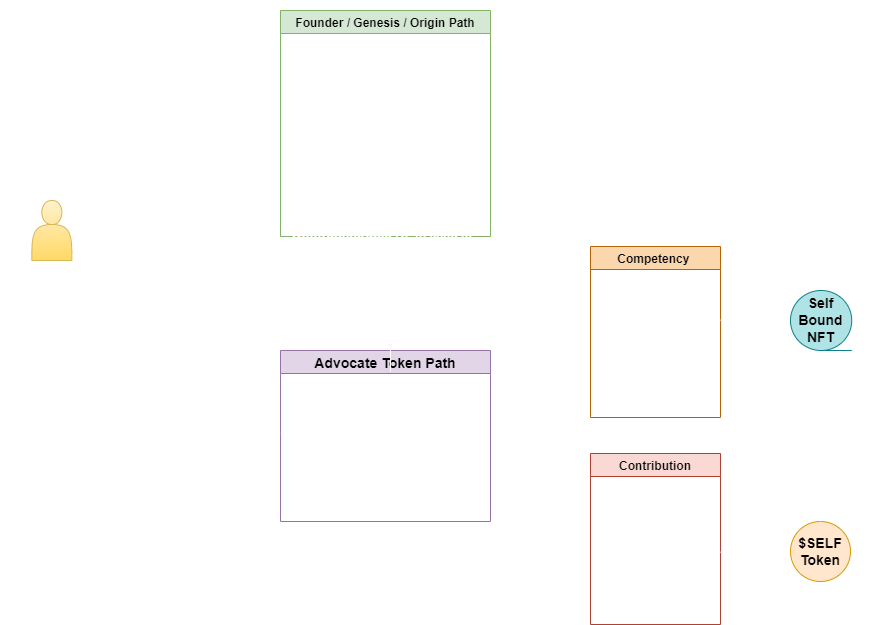

The diagram above was exported from draw.io. Its source (the exported page's mxGraphModel, read from the mxfile embedded in the PNG):
<mxGraphModel dx="1718" dy="885" grid="1" gridSize="10" guides="1" tooltips="1" connect="1" arrows="1" fold="1" page="1" pageScale="1" pageWidth="925" pageHeight="650" math="0" shadow="0">
  <root>
    <mxCell id="0" />
    <mxCell id="1" parent="0" />
    <mxCell id="6SEdUfDA2xt_wmEGRsdp-2" value="&lt;h1&gt;SpiritDAO&lt;br&gt;Member Journey&lt;/h1&gt;" style="text;html=1;strokeColor=none;fillColor=none;spacing=5;spacingTop=-20;whiteSpace=wrap;overflow=hidden;rounded=0;fontColor=#FFFFFF;" vertex="1" parent="1">
      <mxGeometry x="20" y="20" width="230" height="70" as="geometry" />
    </mxCell>
    <mxCell id="6SEdUfDA2xt_wmEGRsdp-12" value="Advocate Token Path" style="swimlane;fontSize=14;fillColor=#e1d5e7;strokeColor=#9673a6;fontColor=#000000;" vertex="1" parent="1">
      <mxGeometry x="300" y="360" width="210" height="171" as="geometry" />
    </mxCell>
    <mxCell id="6SEdUfDA2xt_wmEGRsdp-31" value="&lt;b style=&quot;font-size: 13px; background-color: initial;&quot;&gt;No financial cost&amp;nbsp;&lt;/b&gt;&lt;span style=&quot;font-size: 13px; background-color: initial;&quot;&gt;- earned via community contribution and/or competency demonstration&lt;br&gt;&lt;/span&gt;&lt;br style=&quot;font-size: 13px; background-color: initial;&quot;&gt;&lt;span style=&quot;font-size: 13px; background-color: initial;&quot;&gt;&lt;b&gt;Nontransferable &lt;/b&gt;NFTs used to assign access permissions and develop reputation&lt;/span&gt;" style="text;html=1;strokeColor=none;fillColor=none;align=left;verticalAlign=middle;whiteSpace=wrap;rounded=0;fontSize=14;fontColor=#FFFFFF;" vertex="1" parent="6SEdUfDA2xt_wmEGRsdp-12">
      <mxGeometry x="10" y="21" width="200" height="150" as="geometry" />
    </mxCell>
    <mxCell id="6SEdUfDA2xt_wmEGRsdp-32" value="" style="endArrow=classic;html=1;rounded=0;fontSize=13;fontColor=#FFFFFF;exitX=1;exitY=0.5;exitDx=0;exitDy=0;strokeColor=#FFFFFF;" edge="1" parent="6SEdUfDA2xt_wmEGRsdp-12">
      <mxGeometry width="50" height="50" relative="1" as="geometry">
        <mxPoint x="-200" y="-120" as="sourcePoint" />
        <mxPoint y="84" as="targetPoint" />
      </mxGeometry>
    </mxCell>
    <mxCell id="6SEdUfDA2xt_wmEGRsdp-16" value="Founder / Genesis / Origin Path" style="swimlane;fontSize=12;fillColor=#d5e8d4;strokeColor=#82b366;fontColor=#000000;" vertex="1" parent="1">
      <mxGeometry x="300" y="20" width="210" height="226" as="geometry">
        <mxRectangle x="300" y="20" width="170" height="30" as="alternateBounds" />
      </mxGeometry>
    </mxCell>
    <mxCell id="6SEdUfDA2xt_wmEGRsdp-29" value="&lt;span style=&quot;font-size: 13px; background-color: initial;&quot;&gt;Token releases rolled out to members individually&lt;br&gt;&lt;/span&gt;&lt;br&gt;&lt;span style=&quot;font-size: 13px; background-color: initial;&quot;&gt;Whitelist spots earned through community contribution and/or competency demonstration&lt;/span&gt;&lt;br&gt;&lt;span style=&quot;font-size: 13px; background-color: initial;&quot;&gt;&lt;br&gt;1 per person/wallet - strictly enforced. &lt;b&gt;May be resold.&lt;/b&gt;&lt;/span&gt;&lt;br&gt;&lt;span style=&quot;font-size: 13px; background-color: initial;&quot;&gt;&lt;br&gt;Perpetual unique costs/perks associated with each level&lt;/span&gt;" style="text;html=1;strokeColor=none;fillColor=none;align=left;verticalAlign=middle;whiteSpace=wrap;rounded=0;fontSize=14;fontColor=#FFFFFF;" vertex="1" parent="6SEdUfDA2xt_wmEGRsdp-16">
      <mxGeometry x="1" y="49" width="210" height="150" as="geometry" />
    </mxCell>
    <mxCell id="6SEdUfDA2xt_wmEGRsdp-11" value="" style="endArrow=classic;html=1;rounded=0;fontSize=21;exitX=1;exitY=0.5;exitDx=0;exitDy=0;fontColor=#FFFFFF;strokeColor=#FFFFFF;" edge="1" parent="6SEdUfDA2xt_wmEGRsdp-16">
      <mxGeometry width="50" height="50" relative="1" as="geometry">
        <mxPoint x="-200" y="220" as="sourcePoint" />
        <mxPoint y="100" as="targetPoint" />
      </mxGeometry>
    </mxCell>
    <mxCell id="6SEdUfDA2xt_wmEGRsdp-18" value="Prospective Member" style="text;html=1;strokeColor=none;fillColor=none;align=center;verticalAlign=middle;whiteSpace=wrap;rounded=0;fontSize=14;fontColor=#FFFFFF;" vertex="1" parent="1">
      <mxGeometry x="41.339999999999975" y="279" width="60" height="30" as="geometry" />
    </mxCell>
    <mxCell id="6SEdUfDA2xt_wmEGRsdp-22" value="&lt;b&gt;&lt;font color=&quot;#000000&quot;&gt;$SELF&lt;br&gt;Token&lt;/font&gt;&lt;/b&gt;" style="ellipse;whiteSpace=wrap;html=1;aspect=fixed;fontSize=14;fillColor=#ffe6cc;strokeColor=#d79b00;fontColor=#FFFFFF;" vertex="1" parent="1">
      <mxGeometry x="810" y="531" width="60" height="60" as="geometry" />
    </mxCell>
    <mxCell id="6SEdUfDA2xt_wmEGRsdp-25" value="" style="endArrow=classic;html=1;rounded=0;fontSize=14;fontColor=#FFFFFF;strokeColor=#FFFFFF;" edge="1" parent="1">
      <mxGeometry width="50" height="50" relative="1" as="geometry">
        <mxPoint x="528" y="451" as="sourcePoint" />
        <mxPoint x="600" y="390" as="targetPoint" />
      </mxGeometry>
    </mxCell>
    <mxCell id="6SEdUfDA2xt_wmEGRsdp-33" value="" style="endArrow=classic;html=1;rounded=0;fontSize=13;fontColor=#FFFFFF;entryX=0.5;entryY=0;entryDx=0;entryDy=0;exitX=0.5;exitY=1;exitDx=0;exitDy=0;strokeColor=#FFFFFF;" edge="1" parent="1" source="6SEdUfDA2xt_wmEGRsdp-16" target="6SEdUfDA2xt_wmEGRsdp-12">
      <mxGeometry width="50" height="50" relative="1" as="geometry">
        <mxPoint x="380" y="309" as="sourcePoint" />
        <mxPoint x="430" y="259" as="targetPoint" />
      </mxGeometry>
    </mxCell>
    <mxCell id="6SEdUfDA2xt_wmEGRsdp-34" value="&lt;b&gt;Founder Token &lt;/b&gt;minters&amp;nbsp;will receive a separate &lt;b&gt;Advocate Token&lt;/b&gt;&amp;nbsp;representing their identity, agency, &amp;amp; access within SpiritDAO." style="text;html=1;strokeColor=none;fillColor=none;align=left;verticalAlign=middle;whiteSpace=wrap;rounded=0;fontSize=13;fontColor=#FFFFFF;" vertex="1" parent="1">
      <mxGeometry x="210" y="250" width="200" height="100" as="geometry" />
    </mxCell>
    <mxCell id="6SEdUfDA2xt_wmEGRsdp-38" value="Competency " style="swimlane;fontSize=12;fillColor=#fad7ac;strokeColor=#b46504;fontColor=#000000;" vertex="1" parent="1">
      <mxGeometry x="610" y="256" width="130" height="171" as="geometry" />
    </mxCell>
    <mxCell id="6SEdUfDA2xt_wmEGRsdp-41" value="&lt;div style=&quot;&quot;&gt;&lt;span style=&quot;background-color: initial;&quot;&gt;Option of open ended test/interview or free online courses.&amp;nbsp;&lt;/span&gt;&lt;/div&gt;&lt;div style=&quot;&quot;&gt;&lt;span style=&quot;background-color: initial;&quot;&gt;&lt;br&gt;&lt;/span&gt;&lt;/div&gt;&lt;div style=&quot;&quot;&gt;&lt;span style=&quot;background-color: initial;&quot;&gt;Full course completion&amp;nbsp; bypasses test/&amp;nbsp; interview.&amp;nbsp;&lt;/span&gt;&lt;/div&gt;" style="text;html=1;strokeColor=none;fillColor=none;align=center;verticalAlign=middle;whiteSpace=wrap;rounded=0;fontSize=12;fontColor=#FFFFFF;" vertex="1" parent="6SEdUfDA2xt_wmEGRsdp-38">
      <mxGeometry y="26.5" width="130" height="144.5" as="geometry" />
    </mxCell>
    <mxCell id="6SEdUfDA2xt_wmEGRsdp-42" value="Contribution" style="swimlane;fontSize=12;fillColor=#fad9d5;strokeColor=#ae4132;startSize=23;fontColor=#000000;" vertex="1" parent="1">
      <mxGeometry x="610" y="463" width="130" height="171" as="geometry" />
    </mxCell>
    <mxCell id="6SEdUfDA2xt_wmEGRsdp-43" value="&lt;div style=&quot;&quot;&gt;Earn $SELF token for the directing your focus and energy towards our projects.&amp;nbsp;&lt;/div&gt;&lt;div style=&quot;&quot;&gt;&lt;br&gt;&lt;/div&gt;&lt;div style=&quot;&quot;&gt;&lt;b&gt;No Liquidity Pool&lt;/b&gt;&lt;br&gt;Exchange for access to DAO resources/agency within community.&amp;nbsp;&lt;/div&gt;" style="text;html=1;strokeColor=none;fillColor=none;align=center;verticalAlign=middle;whiteSpace=wrap;rounded=0;fontSize=12;fontColor=#FFFFFF;" vertex="1" parent="6SEdUfDA2xt_wmEGRsdp-42">
      <mxGeometry y="26.5" width="130" height="144.5" as="geometry" />
    </mxCell>
    <mxCell id="6SEdUfDA2xt_wmEGRsdp-44" value="" style="endArrow=classic;html=1;rounded=0;fontSize=14;fontColor=#FFFFFF;strokeColor=#FFFFFF;" edge="1" parent="1">
      <mxGeometry width="50" height="50" relative="1" as="geometry">
        <mxPoint x="528" y="463" as="sourcePoint" />
        <mxPoint x="600" y="509" as="targetPoint" />
      </mxGeometry>
    </mxCell>
    <mxCell id="6SEdUfDA2xt_wmEGRsdp-45" style="edgeStyle=orthogonalEdgeStyle;rounded=0;orthogonalLoop=1;jettySize=auto;html=1;exitX=1;exitY=0.5;exitDx=0;exitDy=0;fontSize=12;fontColor=#FFFFFF;strokeColor=#FFFFFF;" edge="1" parent="1" source="6SEdUfDA2xt_wmEGRsdp-43" target="6SEdUfDA2xt_wmEGRsdp-22">
      <mxGeometry relative="1" as="geometry" />
    </mxCell>
    <mxCell id="6SEdUfDA2xt_wmEGRsdp-58" style="edgeStyle=orthogonalEdgeStyle;rounded=0;orthogonalLoop=1;jettySize=auto;html=1;exitX=0.5;exitY=0;exitDx=0;exitDy=0;fontSize=20;fontColor=#FFFFFF;strokeColor=#FFFFFF;" edge="1" parent="1" source="6SEdUfDA2xt_wmEGRsdp-46">
      <mxGeometry relative="1" as="geometry">
        <mxPoint x="840" y="250" as="targetPoint" />
      </mxGeometry>
    </mxCell>
    <mxCell id="6SEdUfDA2xt_wmEGRsdp-46" value="&lt;font color=&quot;#000000&quot;&gt;Self Bound&lt;br style=&quot;font-size: 14px;&quot;&gt;NFT&lt;/font&gt;" style="shape=tapeData;whiteSpace=wrap;html=1;perimeter=ellipsePerimeter;fontSize=14;fontStyle=1;fillColor=#b0e3e6;strokeColor=#0e8088;fontColor=#FFFFFF;" vertex="1" parent="1">
      <mxGeometry x="810" y="300" width="61.22" height="60" as="geometry" />
    </mxCell>
    <mxCell id="6SEdUfDA2xt_wmEGRsdp-47" value="" style="endArrow=classic;html=1;rounded=0;fontSize=14;fontColor=#FFFFFF;entryX=0;entryY=0.5;entryDx=0;entryDy=0;strokeColor=#FFFFFF;" edge="1" parent="1" target="6SEdUfDA2xt_wmEGRsdp-46">
      <mxGeometry width="50" height="50" relative="1" as="geometry">
        <mxPoint x="740" y="329.5" as="sourcePoint" />
        <mxPoint x="790" y="329.5" as="targetPoint" />
      </mxGeometry>
    </mxCell>
    <mxCell id="6SEdUfDA2xt_wmEGRsdp-48" value="Earn" style="text;html=1;strokeColor=none;fillColor=none;align=center;verticalAlign=middle;whiteSpace=wrap;rounded=0;fontSize=14;fontColor=#FFFFFF;fontStyle=1" vertex="1" parent="1">
      <mxGeometry x="740" y="300" width="60" height="30" as="geometry" />
    </mxCell>
    <mxCell id="6SEdUfDA2xt_wmEGRsdp-49" value="" style="endArrow=classic;html=1;rounded=0;fontSize=14;fontColor=#FFFFFF;entryX=0.5;entryY=1;entryDx=0;entryDy=0;strokeColor=#FFFFFF;" edge="1" parent="1" target="6SEdUfDA2xt_wmEGRsdp-46">
      <mxGeometry width="50" height="50" relative="1" as="geometry">
        <mxPoint x="840" y="531" as="sourcePoint" />
        <mxPoint x="890" y="481" as="targetPoint" />
      </mxGeometry>
    </mxCell>
    <mxCell id="6SEdUfDA2xt_wmEGRsdp-51" value="Use to claim" style="text;html=1;strokeColor=none;fillColor=none;align=center;verticalAlign=middle;whiteSpace=wrap;rounded=0;fontSize=14;fontColor=#FFFFFF;rotation=-90;fontStyle=1" vertex="1" parent="1">
      <mxGeometry x="755.5" y="433" width="141.5" height="28.5" as="geometry" />
    </mxCell>
    <mxCell id="6SEdUfDA2xt_wmEGRsdp-52" value="" style="shape=actor;whiteSpace=wrap;html=1;fontSize=14;fillColor=#fff2cc;gradientColor=#ffd966;strokeColor=#d6b656;fontColor=#FFFFFF;" vertex="1" parent="1">
      <mxGeometry x="51.34" y="210" width="40" height="60" as="geometry" />
    </mxCell>
    <mxCell id="6SEdUfDA2xt_wmEGRsdp-57" value="Ecosystem Access" style="text;html=1;strokeColor=none;fillColor=none;align=center;verticalAlign=middle;whiteSpace=wrap;rounded=0;fontSize=20;fontColor=#FFFFFF;fontStyle=1" vertex="1" parent="1">
      <mxGeometry x="769.86" y="200" width="141.5" height="30" as="geometry" />
    </mxCell>
    <mxCell id="6SEdUfDA2xt_wmEGRsdp-59" value="&lt;b style=&quot;font-size: 13px; background-color: initial;&quot;&gt;No financial cost&amp;nbsp;&lt;/b&gt;&lt;span style=&quot;font-size: 13px; background-color: initial;&quot;&gt;- earned via community contribution and/or competency demonstration&lt;br&gt;&lt;/span&gt;&lt;br style=&quot;font-size: 13px; background-color: initial;&quot;&gt;&lt;span style=&quot;font-size: 13px; background-color: initial;&quot;&gt;&lt;b&gt;Nontransferable &lt;/b&gt;NFTs used to assign access permissions and develop reputation&lt;/span&gt;" style="text;html=1;strokeColor=none;fillColor=none;align=left;verticalAlign=middle;whiteSpace=wrap;rounded=0;fontSize=14;fontColor=#FFFFFF;" vertex="1" parent="1">
      <mxGeometry x="310" y="151" width="200" height="150" as="geometry" />
    </mxCell>
    <mxCell id="6SEdUfDA2xt_wmEGRsdp-60" value="" style="edgeStyle=orthogonalEdgeStyle;rounded=0;orthogonalLoop=1;jettySize=auto;html=1;labelBorderColor=#FFFFFF;fontSize=20;fontColor=#FFFFFF;strokeColor=#FFFFFF;" edge="1" parent="1" source="6SEdUfDA2xt_wmEGRsdp-31" target="6SEdUfDA2xt_wmEGRsdp-59">
      <mxGeometry relative="1" as="geometry" />
    </mxCell>
  </root>
</mxGraphModel>